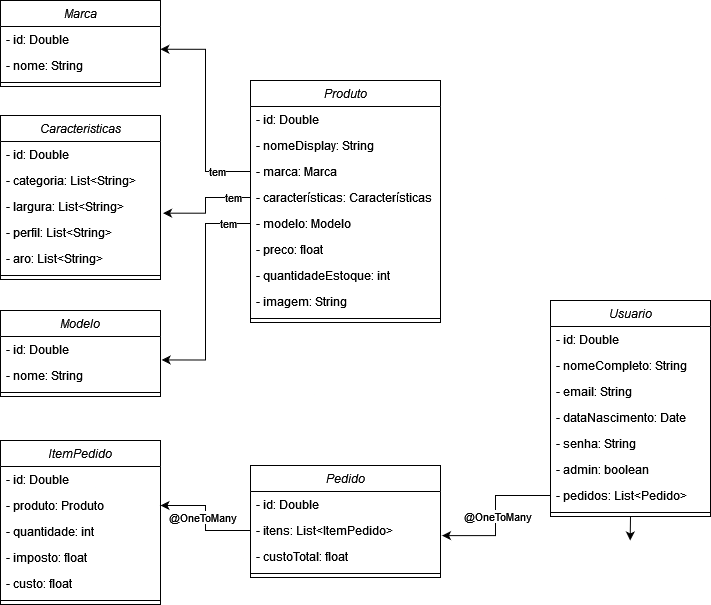

The diagram above was exported from draw.io. Its source (the exported page's mxGraphModel, read from the mxfile embedded in the PNG):
<mxGraphModel dx="880" dy="462" grid="1" gridSize="10" guides="1" tooltips="1" connect="1" arrows="1" fold="1" page="1" pageScale="1" pageWidth="827" pageHeight="1169" math="0" shadow="0">
  <root>
    <mxCell id="WIyWlLk6GJQsqaUBKTNV-0" />
    <mxCell id="WIyWlLk6GJQsqaUBKTNV-1" parent="WIyWlLk6GJQsqaUBKTNV-0" />
    <mxCell id="zkfFHV4jXpPFQw0GAbJ--0" value="Produto" style="swimlane;fontStyle=2;align=center;verticalAlign=top;childLayout=stackLayout;horizontal=1;startSize=26;horizontalStack=0;resizeParent=1;resizeLast=0;collapsible=1;marginBottom=0;rounded=0;shadow=0;strokeWidth=1;" parent="WIyWlLk6GJQsqaUBKTNV-1" vertex="1">
      <mxGeometry x="330" y="90" width="190" height="242" as="geometry">
        <mxRectangle x="230" y="140" width="160" height="26" as="alternateBounds" />
      </mxGeometry>
    </mxCell>
    <mxCell id="zkfFHV4jXpPFQw0GAbJ--1" value="- id: Double" style="text;align=left;verticalAlign=top;spacingLeft=4;spacingRight=4;overflow=hidden;rotatable=0;points=[[0,0.5],[1,0.5]];portConstraint=eastwest;" parent="zkfFHV4jXpPFQw0GAbJ--0" vertex="1">
      <mxGeometry y="26" width="190" height="26" as="geometry" />
    </mxCell>
    <mxCell id="zkfFHV4jXpPFQw0GAbJ--2" value="- nomeDisplay: String" style="text;align=left;verticalAlign=top;spacingLeft=4;spacingRight=4;overflow=hidden;rotatable=0;points=[[0,0.5],[1,0.5]];portConstraint=eastwest;rounded=0;shadow=0;html=0;" parent="zkfFHV4jXpPFQw0GAbJ--0" vertex="1">
      <mxGeometry y="52" width="190" height="26" as="geometry" />
    </mxCell>
    <mxCell id="zkfFHV4jXpPFQw0GAbJ--3" value="- marca: Marca" style="text;align=left;verticalAlign=top;spacingLeft=4;spacingRight=4;overflow=hidden;rotatable=0;points=[[0,0.5],[1,0.5]];portConstraint=eastwest;rounded=0;shadow=0;html=0;" parent="zkfFHV4jXpPFQw0GAbJ--0" vertex="1">
      <mxGeometry y="78" width="190" height="26" as="geometry" />
    </mxCell>
    <mxCell id="dfK9vzrTzWhXjJIVL4U4-37" value="- características: Características" style="text;align=left;verticalAlign=top;spacingLeft=4;spacingRight=4;overflow=hidden;rotatable=0;points=[[0,0.5],[1,0.5]];portConstraint=eastwest;rounded=0;shadow=0;html=0;" parent="zkfFHV4jXpPFQw0GAbJ--0" vertex="1">
      <mxGeometry y="104" width="190" height="26" as="geometry" />
    </mxCell>
    <mxCell id="dfK9vzrTzWhXjJIVL4U4-36" value="- modelo: Modelo" style="text;align=left;verticalAlign=top;spacingLeft=4;spacingRight=4;overflow=hidden;rotatable=0;points=[[0,0.5],[1,0.5]];portConstraint=eastwest;rounded=0;shadow=0;html=0;" parent="zkfFHV4jXpPFQw0GAbJ--0" vertex="1">
      <mxGeometry y="130" width="190" height="26" as="geometry" />
    </mxCell>
    <mxCell id="dfK9vzrTzWhXjJIVL4U4-38" value="- preco: float" style="text;align=left;verticalAlign=top;spacingLeft=4;spacingRight=4;overflow=hidden;rotatable=0;points=[[0,0.5],[1,0.5]];portConstraint=eastwest;rounded=0;shadow=0;html=0;" parent="zkfFHV4jXpPFQw0GAbJ--0" vertex="1">
      <mxGeometry y="156" width="190" height="26" as="geometry" />
    </mxCell>
    <mxCell id="dfK9vzrTzWhXjJIVL4U4-39" value="- quantidadeEstoque: int" style="text;align=left;verticalAlign=top;spacingLeft=4;spacingRight=4;overflow=hidden;rotatable=0;points=[[0,0.5],[1,0.5]];portConstraint=eastwest;rounded=0;shadow=0;html=0;" parent="zkfFHV4jXpPFQw0GAbJ--0" vertex="1">
      <mxGeometry y="182" width="190" height="26" as="geometry" />
    </mxCell>
    <mxCell id="dfK9vzrTzWhXjJIVL4U4-40" value="- imagem: String" style="text;align=left;verticalAlign=top;spacingLeft=4;spacingRight=4;overflow=hidden;rotatable=0;points=[[0,0.5],[1,0.5]];portConstraint=eastwest;rounded=0;shadow=0;html=0;" parent="zkfFHV4jXpPFQw0GAbJ--0" vertex="1">
      <mxGeometry y="208" width="190" height="26" as="geometry" />
    </mxCell>
    <mxCell id="zkfFHV4jXpPFQw0GAbJ--4" value="" style="line;html=1;strokeWidth=1;align=left;verticalAlign=middle;spacingTop=-1;spacingLeft=3;spacingRight=3;rotatable=0;labelPosition=right;points=[];portConstraint=eastwest;" parent="zkfFHV4jXpPFQw0GAbJ--0" vertex="1">
      <mxGeometry y="234" width="190" height="8" as="geometry" />
    </mxCell>
    <mxCell id="dfK9vzrTzWhXjJIVL4U4-0" value="Pedido" style="swimlane;fontStyle=2;align=center;verticalAlign=top;childLayout=stackLayout;horizontal=1;startSize=26;horizontalStack=0;resizeParent=1;resizeLast=0;collapsible=1;marginBottom=0;rounded=0;shadow=0;strokeWidth=1;" parent="WIyWlLk6GJQsqaUBKTNV-1" vertex="1">
      <mxGeometry x="330" y="475" width="190" height="112" as="geometry">
        <mxRectangle x="230" y="140" width="160" height="26" as="alternateBounds" />
      </mxGeometry>
    </mxCell>
    <mxCell id="dfK9vzrTzWhXjJIVL4U4-42" value="- id: Double" style="text;align=left;verticalAlign=top;spacingLeft=4;spacingRight=4;overflow=hidden;rotatable=0;points=[[0,0.5],[1,0.5]];portConstraint=eastwest;" parent="dfK9vzrTzWhXjJIVL4U4-0" vertex="1">
      <mxGeometry y="26" width="190" height="26" as="geometry" />
    </mxCell>
    <mxCell id="dfK9vzrTzWhXjJIVL4U4-1" value="- itens: List&lt;ItemPedido&gt;" style="text;align=left;verticalAlign=top;spacingLeft=4;spacingRight=4;overflow=hidden;rotatable=0;points=[[0,0.5],[1,0.5]];portConstraint=eastwest;" parent="dfK9vzrTzWhXjJIVL4U4-0" vertex="1">
      <mxGeometry y="52" width="190" height="26" as="geometry" />
    </mxCell>
    <mxCell id="dfK9vzrTzWhXjJIVL4U4-2" value="- custoTotal: float" style="text;align=left;verticalAlign=top;spacingLeft=4;spacingRight=4;overflow=hidden;rotatable=0;points=[[0,0.5],[1,0.5]];portConstraint=eastwest;rounded=0;shadow=0;html=0;" parent="dfK9vzrTzWhXjJIVL4U4-0" vertex="1">
      <mxGeometry y="78" width="190" height="26" as="geometry" />
    </mxCell>
    <mxCell id="dfK9vzrTzWhXjJIVL4U4-4" value="" style="line;html=1;strokeWidth=1;align=left;verticalAlign=middle;spacingTop=-1;spacingLeft=3;spacingRight=3;rotatable=0;labelPosition=right;points=[];portConstraint=eastwest;" parent="dfK9vzrTzWhXjJIVL4U4-0" vertex="1">
      <mxGeometry y="104" width="190" height="8" as="geometry" />
    </mxCell>
    <mxCell id="dfK9vzrTzWhXjJIVL4U4-6" value="ItemPedido" style="swimlane;fontStyle=2;align=center;verticalAlign=top;childLayout=stackLayout;horizontal=1;startSize=26;horizontalStack=0;resizeParent=1;resizeLast=0;collapsible=1;marginBottom=0;rounded=0;shadow=0;strokeWidth=1;" parent="WIyWlLk6GJQsqaUBKTNV-1" vertex="1">
      <mxGeometry x="80" y="450" width="160" height="164" as="geometry">
        <mxRectangle x="230" y="140" width="160" height="26" as="alternateBounds" />
      </mxGeometry>
    </mxCell>
    <mxCell id="dfK9vzrTzWhXjJIVL4U4-43" value="- id: Double" style="text;align=left;verticalAlign=top;spacingLeft=4;spacingRight=4;overflow=hidden;rotatable=0;points=[[0,0.5],[1,0.5]];portConstraint=eastwest;" parent="dfK9vzrTzWhXjJIVL4U4-6" vertex="1">
      <mxGeometry y="26" width="160" height="26" as="geometry" />
    </mxCell>
    <mxCell id="dfK9vzrTzWhXjJIVL4U4-7" value="- produto: Produto" style="text;align=left;verticalAlign=top;spacingLeft=4;spacingRight=4;overflow=hidden;rotatable=0;points=[[0,0.5],[1,0.5]];portConstraint=eastwest;" parent="dfK9vzrTzWhXjJIVL4U4-6" vertex="1">
      <mxGeometry y="52" width="160" height="26" as="geometry" />
    </mxCell>
    <mxCell id="dfK9vzrTzWhXjJIVL4U4-8" value="- quantidade: int" style="text;align=left;verticalAlign=top;spacingLeft=4;spacingRight=4;overflow=hidden;rotatable=0;points=[[0,0.5],[1,0.5]];portConstraint=eastwest;rounded=0;shadow=0;html=0;" parent="dfK9vzrTzWhXjJIVL4U4-6" vertex="1">
      <mxGeometry y="78" width="160" height="26" as="geometry" />
    </mxCell>
    <mxCell id="dfK9vzrTzWhXjJIVL4U4-41" value="- imposto: float" style="text;align=left;verticalAlign=top;spacingLeft=4;spacingRight=4;overflow=hidden;rotatable=0;points=[[0,0.5],[1,0.5]];portConstraint=eastwest;rounded=0;shadow=0;html=0;" parent="dfK9vzrTzWhXjJIVL4U4-6" vertex="1">
      <mxGeometry y="104" width="160" height="26" as="geometry" />
    </mxCell>
    <mxCell id="dfK9vzrTzWhXjJIVL4U4-9" value="- custo: float" style="text;align=left;verticalAlign=top;spacingLeft=4;spacingRight=4;overflow=hidden;rotatable=0;points=[[0,0.5],[1,0.5]];portConstraint=eastwest;rounded=0;shadow=0;html=0;" parent="dfK9vzrTzWhXjJIVL4U4-6" vertex="1">
      <mxGeometry y="130" width="160" height="26" as="geometry" />
    </mxCell>
    <mxCell id="dfK9vzrTzWhXjJIVL4U4-10" value="" style="line;html=1;strokeWidth=1;align=left;verticalAlign=middle;spacingTop=-1;spacingLeft=3;spacingRight=3;rotatable=0;labelPosition=right;points=[];portConstraint=eastwest;" parent="dfK9vzrTzWhXjJIVL4U4-6" vertex="1">
      <mxGeometry y="156" width="160" height="8" as="geometry" />
    </mxCell>
    <mxCell id="dfK9vzrTzWhXjJIVL4U4-12" value="Usuario" style="swimlane;fontStyle=2;align=center;verticalAlign=top;childLayout=stackLayout;horizontal=1;startSize=26;horizontalStack=0;resizeParent=1;resizeLast=0;collapsible=1;marginBottom=0;rounded=0;shadow=0;strokeWidth=1;" parent="WIyWlLk6GJQsqaUBKTNV-1" vertex="1">
      <mxGeometry x="630" y="310" width="160" height="216" as="geometry">
        <mxRectangle x="230" y="140" width="160" height="26" as="alternateBounds" />
      </mxGeometry>
    </mxCell>
    <mxCell id="dfK9vzrTzWhXjJIVL4U4-56" value="- id: Double" style="text;align=left;verticalAlign=top;spacingLeft=4;spacingRight=4;overflow=hidden;rotatable=0;points=[[0,0.5],[1,0.5]];portConstraint=eastwest;" parent="dfK9vzrTzWhXjJIVL4U4-12" vertex="1">
      <mxGeometry y="26" width="160" height="26" as="geometry" />
    </mxCell>
    <mxCell id="dfK9vzrTzWhXjJIVL4U4-57" value="- nomeCompleto: String" style="text;align=left;verticalAlign=top;spacingLeft=4;spacingRight=4;overflow=hidden;rotatable=0;points=[[0,0.5],[1,0.5]];portConstraint=eastwest;" parent="dfK9vzrTzWhXjJIVL4U4-12" vertex="1">
      <mxGeometry y="52" width="160" height="26" as="geometry" />
    </mxCell>
    <mxCell id="dfK9vzrTzWhXjJIVL4U4-58" value="- email: String" style="text;align=left;verticalAlign=top;spacingLeft=4;spacingRight=4;overflow=hidden;rotatable=0;points=[[0,0.5],[1,0.5]];portConstraint=eastwest;" parent="dfK9vzrTzWhXjJIVL4U4-12" vertex="1">
      <mxGeometry y="78" width="160" height="26" as="geometry" />
    </mxCell>
    <mxCell id="dfK9vzrTzWhXjJIVL4U4-59" value="- dataNascimento: Date" style="text;align=left;verticalAlign=top;spacingLeft=4;spacingRight=4;overflow=hidden;rotatable=0;points=[[0,0.5],[1,0.5]];portConstraint=eastwest;" parent="dfK9vzrTzWhXjJIVL4U4-12" vertex="1">
      <mxGeometry y="104" width="160" height="26" as="geometry" />
    </mxCell>
    <mxCell id="dfK9vzrTzWhXjJIVL4U4-60" value="- senha: String" style="text;align=left;verticalAlign=top;spacingLeft=4;spacingRight=4;overflow=hidden;rotatable=0;points=[[0,0.5],[1,0.5]];portConstraint=eastwest;" parent="dfK9vzrTzWhXjJIVL4U4-12" vertex="1">
      <mxGeometry y="130" width="160" height="26" as="geometry" />
    </mxCell>
    <mxCell id="dfK9vzrTzWhXjJIVL4U4-61" value="- admin: boolean" style="text;align=left;verticalAlign=top;spacingLeft=4;spacingRight=4;overflow=hidden;rotatable=0;points=[[0,0.5],[1,0.5]];portConstraint=eastwest;" parent="dfK9vzrTzWhXjJIVL4U4-12" vertex="1">
      <mxGeometry y="156" width="160" height="26" as="geometry" />
    </mxCell>
    <mxCell id="dfK9vzrTzWhXjJIVL4U4-71" value="- pedidos: List&lt;Pedido&gt;" style="text;align=left;verticalAlign=top;spacingLeft=4;spacingRight=4;overflow=hidden;rotatable=0;points=[[0,0.5],[1,0.5]];portConstraint=eastwest;" parent="dfK9vzrTzWhXjJIVL4U4-12" vertex="1">
      <mxGeometry y="182" width="160" height="26" as="geometry" />
    </mxCell>
    <mxCell id="dfK9vzrTzWhXjJIVL4U4-16" value="" style="line;html=1;strokeWidth=1;align=left;verticalAlign=middle;spacingTop=-1;spacingLeft=3;spacingRight=3;rotatable=0;labelPosition=right;points=[];portConstraint=eastwest;" parent="dfK9vzrTzWhXjJIVL4U4-12" vertex="1">
      <mxGeometry y="208" width="160" height="8" as="geometry" />
    </mxCell>
    <mxCell id="xMduxB1rTS-UYrwbqhTw-1" style="edgeStyle=orthogonalEdgeStyle;rounded=0;orthogonalLoop=1;jettySize=auto;html=1;exitX=0.5;exitY=1;exitDx=0;exitDy=0;entryX=0.498;entryY=0.923;entryDx=0;entryDy=0;entryPerimeter=0;" parent="dfK9vzrTzWhXjJIVL4U4-12" source="dfK9vzrTzWhXjJIVL4U4-12" edge="1">
      <mxGeometry relative="1" as="geometry">
        <mxPoint x="79.68000000000006" y="239.99800000000005" as="targetPoint" />
      </mxGeometry>
    </mxCell>
    <mxCell id="dfK9vzrTzWhXjJIVL4U4-18" value="Marca" style="swimlane;fontStyle=2;align=center;verticalAlign=top;childLayout=stackLayout;horizontal=1;startSize=26;horizontalStack=0;resizeParent=1;resizeLast=0;collapsible=1;marginBottom=0;rounded=0;shadow=0;strokeWidth=1;" parent="WIyWlLk6GJQsqaUBKTNV-1" vertex="1">
      <mxGeometry x="80" y="10" width="160" height="86" as="geometry">
        <mxRectangle x="230" y="140" width="160" height="26" as="alternateBounds" />
      </mxGeometry>
    </mxCell>
    <mxCell id="dfK9vzrTzWhXjJIVL4U4-44" value="- id: Double" style="text;align=left;verticalAlign=top;spacingLeft=4;spacingRight=4;overflow=hidden;rotatable=0;points=[[0,0.5],[1,0.5]];portConstraint=eastwest;" parent="dfK9vzrTzWhXjJIVL4U4-18" vertex="1">
      <mxGeometry y="26" width="160" height="26" as="geometry" />
    </mxCell>
    <mxCell id="dfK9vzrTzWhXjJIVL4U4-19" value="- nome: String" style="text;align=left;verticalAlign=top;spacingLeft=4;spacingRight=4;overflow=hidden;rotatable=0;points=[[0,0.5],[1,0.5]];portConstraint=eastwest;" parent="dfK9vzrTzWhXjJIVL4U4-18" vertex="1">
      <mxGeometry y="52" width="160" height="26" as="geometry" />
    </mxCell>
    <mxCell id="dfK9vzrTzWhXjJIVL4U4-22" value="" style="line;html=1;strokeWidth=1;align=left;verticalAlign=middle;spacingTop=-1;spacingLeft=3;spacingRight=3;rotatable=0;labelPosition=right;points=[];portConstraint=eastwest;" parent="dfK9vzrTzWhXjJIVL4U4-18" vertex="1">
      <mxGeometry y="78" width="160" height="8" as="geometry" />
    </mxCell>
    <mxCell id="dfK9vzrTzWhXjJIVL4U4-45" value="Modelo" style="swimlane;fontStyle=2;align=center;verticalAlign=top;childLayout=stackLayout;horizontal=1;startSize=26;horizontalStack=0;resizeParent=1;resizeLast=0;collapsible=1;marginBottom=0;rounded=0;shadow=0;strokeWidth=1;" parent="WIyWlLk6GJQsqaUBKTNV-1" vertex="1">
      <mxGeometry x="80" y="320" width="160" height="86" as="geometry">
        <mxRectangle x="230" y="140" width="160" height="26" as="alternateBounds" />
      </mxGeometry>
    </mxCell>
    <mxCell id="dfK9vzrTzWhXjJIVL4U4-46" value="- id: Double" style="text;align=left;verticalAlign=top;spacingLeft=4;spacingRight=4;overflow=hidden;rotatable=0;points=[[0,0.5],[1,0.5]];portConstraint=eastwest;" parent="dfK9vzrTzWhXjJIVL4U4-45" vertex="1">
      <mxGeometry y="26" width="160" height="26" as="geometry" />
    </mxCell>
    <mxCell id="dfK9vzrTzWhXjJIVL4U4-47" value="- nome: String" style="text;align=left;verticalAlign=top;spacingLeft=4;spacingRight=4;overflow=hidden;rotatable=0;points=[[0,0.5],[1,0.5]];portConstraint=eastwest;" parent="dfK9vzrTzWhXjJIVL4U4-45" vertex="1">
      <mxGeometry y="52" width="160" height="26" as="geometry" />
    </mxCell>
    <mxCell id="dfK9vzrTzWhXjJIVL4U4-48" value="" style="line;html=1;strokeWidth=1;align=left;verticalAlign=middle;spacingTop=-1;spacingLeft=3;spacingRight=3;rotatable=0;labelPosition=right;points=[];portConstraint=eastwest;" parent="dfK9vzrTzWhXjJIVL4U4-45" vertex="1">
      <mxGeometry y="78" width="160" height="8" as="geometry" />
    </mxCell>
    <mxCell id="dfK9vzrTzWhXjJIVL4U4-50" value="Caracteristicas" style="swimlane;fontStyle=2;align=center;verticalAlign=top;childLayout=stackLayout;horizontal=1;startSize=26;horizontalStack=0;resizeParent=1;resizeLast=0;collapsible=1;marginBottom=0;rounded=0;shadow=0;strokeWidth=1;" parent="WIyWlLk6GJQsqaUBKTNV-1" vertex="1">
      <mxGeometry x="80" y="125" width="160" height="164" as="geometry">
        <mxRectangle x="230" y="140" width="160" height="26" as="alternateBounds" />
      </mxGeometry>
    </mxCell>
    <mxCell id="dfK9vzrTzWhXjJIVL4U4-51" value="- id: Double" style="text;align=left;verticalAlign=top;spacingLeft=4;spacingRight=4;overflow=hidden;rotatable=0;points=[[0,0.5],[1,0.5]];portConstraint=eastwest;" parent="dfK9vzrTzWhXjJIVL4U4-50" vertex="1">
      <mxGeometry y="26" width="160" height="26" as="geometry" />
    </mxCell>
    <mxCell id="xMduxB1rTS-UYrwbqhTw-0" value="- categoria: List&lt;String&gt;" style="text;align=left;verticalAlign=top;spacingLeft=4;spacingRight=4;overflow=hidden;rotatable=0;points=[[0,0.5],[1,0.5]];portConstraint=eastwest;" parent="dfK9vzrTzWhXjJIVL4U4-50" vertex="1">
      <mxGeometry y="52" width="160" height="26" as="geometry" />
    </mxCell>
    <mxCell id="dfK9vzrTzWhXjJIVL4U4-52" value="- largura: List&lt;String&gt;" style="text;align=left;verticalAlign=top;spacingLeft=4;spacingRight=4;overflow=hidden;rotatable=0;points=[[0,0.5],[1,0.5]];portConstraint=eastwest;" parent="dfK9vzrTzWhXjJIVL4U4-50" vertex="1">
      <mxGeometry y="78" width="160" height="26" as="geometry" />
    </mxCell>
    <mxCell id="dfK9vzrTzWhXjJIVL4U4-54" value="- perfil: List&lt;String&gt;" style="text;align=left;verticalAlign=top;spacingLeft=4;spacingRight=4;overflow=hidden;rotatable=0;points=[[0,0.5],[1,0.5]];portConstraint=eastwest;" parent="dfK9vzrTzWhXjJIVL4U4-50" vertex="1">
      <mxGeometry y="104" width="160" height="26" as="geometry" />
    </mxCell>
    <mxCell id="dfK9vzrTzWhXjJIVL4U4-55" value="- aro: List&lt;String&gt;" style="text;align=left;verticalAlign=top;spacingLeft=4;spacingRight=4;overflow=hidden;rotatable=0;points=[[0,0.5],[1,0.5]];portConstraint=eastwest;" parent="dfK9vzrTzWhXjJIVL4U4-50" vertex="1">
      <mxGeometry y="130" width="160" height="26" as="geometry" />
    </mxCell>
    <mxCell id="dfK9vzrTzWhXjJIVL4U4-53" value="" style="line;html=1;strokeWidth=1;align=left;verticalAlign=middle;spacingTop=-1;spacingLeft=3;spacingRight=3;rotatable=0;labelPosition=right;points=[];portConstraint=eastwest;" parent="dfK9vzrTzWhXjJIVL4U4-50" vertex="1">
      <mxGeometry y="156" width="160" height="8" as="geometry" />
    </mxCell>
    <mxCell id="dfK9vzrTzWhXjJIVL4U4-62" style="edgeStyle=orthogonalEdgeStyle;rounded=0;orthogonalLoop=1;jettySize=auto;html=1;entryX=0.999;entryY=0.875;entryDx=0;entryDy=0;entryPerimeter=0;" parent="WIyWlLk6GJQsqaUBKTNV-1" source="zkfFHV4jXpPFQw0GAbJ--3" target="dfK9vzrTzWhXjJIVL4U4-44" edge="1">
      <mxGeometry relative="1" as="geometry" />
    </mxCell>
    <mxCell id="dfK9vzrTzWhXjJIVL4U4-68" value="tem" style="edgeLabel;html=1;align=center;verticalAlign=middle;resizable=0;points=[];" parent="dfK9vzrTzWhXjJIVL4U4-62" connectable="0" vertex="1">
      <mxGeometry x="-0.6839" y="-1" relative="1" as="geometry">
        <mxPoint as="offset" />
      </mxGeometry>
    </mxCell>
    <mxCell id="dfK9vzrTzWhXjJIVL4U4-66" style="edgeStyle=orthogonalEdgeStyle;rounded=0;orthogonalLoop=1;jettySize=auto;html=1;entryX=1.016;entryY=0.757;entryDx=0;entryDy=0;entryPerimeter=0;" parent="WIyWlLk6GJQsqaUBKTNV-1" source="dfK9vzrTzWhXjJIVL4U4-37" target="dfK9vzrTzWhXjJIVL4U4-52" edge="1">
      <mxGeometry relative="1" as="geometry" />
    </mxCell>
    <mxCell id="dfK9vzrTzWhXjJIVL4U4-69" value="tem" style="edgeLabel;html=1;align=center;verticalAlign=middle;resizable=0;points=[];" parent="dfK9vzrTzWhXjJIVL4U4-66" connectable="0" vertex="1">
      <mxGeometry x="-0.6548" y="-1" relative="1" as="geometry">
        <mxPoint as="offset" />
      </mxGeometry>
    </mxCell>
    <mxCell id="dfK9vzrTzWhXjJIVL4U4-67" style="edgeStyle=orthogonalEdgeStyle;rounded=0;orthogonalLoop=1;jettySize=auto;html=1;entryX=1.007;entryY=0.902;entryDx=0;entryDy=0;entryPerimeter=0;" parent="WIyWlLk6GJQsqaUBKTNV-1" source="dfK9vzrTzWhXjJIVL4U4-36" target="dfK9vzrTzWhXjJIVL4U4-46" edge="1">
      <mxGeometry relative="1" as="geometry" />
    </mxCell>
    <mxCell id="dfK9vzrTzWhXjJIVL4U4-70" value="tem" style="edgeLabel;html=1;align=center;verticalAlign=middle;resizable=0;points=[];" parent="dfK9vzrTzWhXjJIVL4U4-67" connectable="0" vertex="1">
      <mxGeometry x="-0.7993" y="-1" relative="1" as="geometry">
        <mxPoint as="offset" />
      </mxGeometry>
    </mxCell>
    <mxCell id="dfK9vzrTzWhXjJIVL4U4-72" style="edgeStyle=orthogonalEdgeStyle;rounded=0;orthogonalLoop=1;jettySize=auto;html=1;entryX=1;entryY=0.5;entryDx=0;entryDy=0;" parent="WIyWlLk6GJQsqaUBKTNV-1" source="dfK9vzrTzWhXjJIVL4U4-1" target="dfK9vzrTzWhXjJIVL4U4-7" edge="1">
      <mxGeometry relative="1" as="geometry" />
    </mxCell>
    <mxCell id="dfK9vzrTzWhXjJIVL4U4-73" value="@OneToMany" style="edgeLabel;html=1;align=center;verticalAlign=middle;resizable=0;points=[];" parent="dfK9vzrTzWhXjJIVL4U4-72" connectable="0" vertex="1">
      <mxGeometry x="0.2925" y="-2" relative="1" as="geometry">
        <mxPoint y="13" as="offset" />
      </mxGeometry>
    </mxCell>
    <mxCell id="dfK9vzrTzWhXjJIVL4U4-74" style="edgeStyle=orthogonalEdgeStyle;rounded=0;orthogonalLoop=1;jettySize=auto;html=1;entryX=1.008;entryY=0.697;entryDx=0;entryDy=0;entryPerimeter=0;" parent="WIyWlLk6GJQsqaUBKTNV-1" source="dfK9vzrTzWhXjJIVL4U4-71" target="dfK9vzrTzWhXjJIVL4U4-1" edge="1">
      <mxGeometry relative="1" as="geometry" />
    </mxCell>
    <mxCell id="dfK9vzrTzWhXjJIVL4U4-75" value="@OneToMany" style="edgeLabel;html=1;align=center;verticalAlign=middle;resizable=0;points=[];" parent="dfK9vzrTzWhXjJIVL4U4-74" connectable="0" vertex="1">
      <mxGeometry x="0.0046" y="1" relative="1" as="geometry">
        <mxPoint as="offset" />
      </mxGeometry>
    </mxCell>
  </root>
</mxGraphModel>